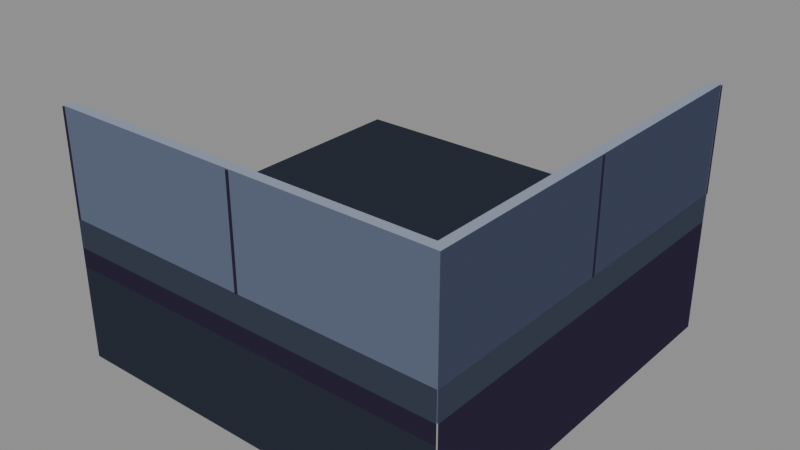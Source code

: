 # Source: edge-wall-corner.blend  (saved by Blender 5.2.44; exported with 4.5.12 LTS)
import bpy
from mathutils import Matrix  # noqa: F401  (used for matrix-valued properties, if any)

bpy.ops.wm.read_factory_settings(use_empty=True)
scene = bpy.context.scene
scene.name = 'Scene'

# ---- materials (node trees are filled in below, after node groups)
mat_pal_floor_0 = bpy.data.materials.new('pal-floor_0')
mat_pal_ink_1 = bpy.data.materials.new('pal-ink_1')
mat_pal_steel_2 = bpy.data.materials.new('pal-steel_2')
mat_pal_steel_1 = bpy.data.materials.new('pal-steel_1')
mat_pal_floor_1 = bpy.data.materials.new('pal-floor_1')
mat_pal_steel_0 = bpy.data.materials.new('pal-steel_0')

# ---- material node trees
mat_pal_floor_0.use_nodes = True; mat_pal_floor_0.node_tree.nodes.clear()
_N = mat_pal_floor_0.node_tree.nodes; _L = mat_pal_floor_0.node_tree.links
n0 = _N.new('ShaderNodeOutputMaterial'); n0.name = 'Material Output'; n0.location = (0, 0)
n1 = _N.new('ShaderNodeEmission'); n1.name = 'Emission'; n1.location = (0, 0)
n1.inputs[0].default_value = (0.02315, 0.02843, 0.04231, 1.0)
_L.new(n1.outputs[0], n0.inputs[0])
n0.is_active_output = True
mat_pal_ink_1.use_nodes = True; mat_pal_ink_1.node_tree.nodes.clear()
_N = mat_pal_ink_1.node_tree.nodes; _L = mat_pal_ink_1.node_tree.links
n0 = _N.new('ShaderNodeOutputMaterial'); n0.name = 'Material Output'; n0.location = (0, 0)
n1 = _N.new('ShaderNodeEmission'); n1.name = 'Emission'; n1.location = (0, 0)
n1.inputs[0].default_value = (0.02315, 0.01764, 0.03955, 1.0)
_L.new(n1.outputs[0], n0.inputs[0])
n0.is_active_output = True
mat_pal_steel_2.use_nodes = True; mat_pal_steel_2.node_tree.nodes.clear()
_N = mat_pal_steel_2.node_tree.nodes; _L = mat_pal_steel_2.node_tree.links
n0 = _N.new('ShaderNodeOutputMaterial'); n0.name = 'Material Output'; n0.location = (0, 0)
n1 = _N.new('ShaderNodeEmission'); n1.name = 'Emission'; n1.location = (0, 0)
n1.inputs[0].default_value = (0.2542, 0.2918, 0.3813, 1.0)
_L.new(n1.outputs[0], n0.inputs[0])
n0.is_active_output = True
mat_pal_steel_1.use_nodes = True; mat_pal_steel_1.node_tree.nodes.clear()
_N = mat_pal_steel_1.node_tree.nodes; _L = mat_pal_steel_1.node_tree.links
n0 = _N.new('ShaderNodeOutputMaterial'); n0.name = 'Material Output'; n0.location = (0, 0)
n1 = _N.new('ShaderNodeEmission'); n1.name = 'Emission'; n1.location = (0, 0)
n1.inputs[0].default_value = (0.1022, 0.1248, 0.1878, 1.0)
_L.new(n1.outputs[0], n0.inputs[0])
n0.is_active_output = True
mat_pal_floor_1.use_nodes = True; mat_pal_floor_1.node_tree.nodes.clear()
_N = mat_pal_floor_1.node_tree.nodes; _L = mat_pal_floor_1.node_tree.links
n0 = _N.new('ShaderNodeOutputMaterial'); n0.name = 'Material Output'; n0.location = (0, 0)
n1 = _N.new('ShaderNodeEmission'); n1.name = 'Emission'; n1.location = (0, 0)
n1.inputs[0].default_value = (0.03689, 0.04519, 0.06848, 1.0)
_L.new(n1.outputs[0], n0.inputs[0])
n0.is_active_output = True
mat_pal_steel_0.use_nodes = True; mat_pal_steel_0.node_tree.nodes.clear()
_N = mat_pal_steel_0.node_tree.nodes; _L = mat_pal_steel_0.node_tree.links
n0 = _N.new('ShaderNodeOutputMaterial'); n0.name = 'Material Output'; n0.location = (0, 0)
n1 = _N.new('ShaderNodeEmission'); n1.name = 'Emission'; n1.location = (0, 0)
n1.inputs[0].default_value = (0.04519, 0.05448, 0.09306, 1.0)
_L.new(n1.outputs[0], n0.inputs[0])
n0.is_active_output = True

# ---- meshes
me_m_floor_0 = bpy.data.meshes.new('m-floor_0')
me_m_floor_0.from_pydata([(-1.0, -1.0, 0.0), (1.0, -1.0, 0.0), (1.0, 1.0, 0.0), (-1.0, 1.0, 0.0), (-1.0, -1.004, -0.5774), (1.0, -1.004, -0.5774), (1.0, -1.004, -0.09623), (-1.0, -1.004, -0.09623)], [], [(0, 1, 2, 3), (4, 5, 6, 7)])
me_m_floor_0.materials.append(mat_pal_floor_0)
me_m_floor_0.update()
me_m_ink_1 = bpy.data.meshes.new('m-ink_1')
me_m_ink_1.from_pydata([(-1.0, -1.004, -0.09623), (1.0, -1.004, -0.09623), (1.0, -1.004, 0.0), (-1.0, -1.004, 0.0), (1.004, -1.0, -0.5774), (1.004, 1.0, -0.5774), (1.004, 1.0, 0.0), (1.004, -1.0, 0.0), (-0.9941, -1.008, 0.1443), (-0.9764, -1.008, 0.1443), (-0.9764, -1.008, 0.6736), (-0.9941, -1.008, 0.6736), (0.005893, -1.008, 0.1443), (0.02357, -1.008, 0.1443), (0.02357, -1.008, 0.6736), (0.005893, -1.008, 0.6736), (1.008, 0.9823, 0.1443), (1.008, 1.0, 0.1443), (1.008, 1.0, 0.6736), (1.008, 0.9823, 0.6736), (1.008, -0.01768, 0.1443), (1.008, 0.0, 0.1443), (1.008, 0.0, 0.6736), (1.008, -0.01768, 0.6736)], [], [(0, 1, 2, 3), (4, 5, 6, 7), (8, 9, 10, 11), (12, 13, 14, 15), (16, 17, 18, 19), (20, 21, 22, 23)])
me_m_ink_1.materials.append(mat_pal_ink_1)
me_m_ink_1.update()
me_m_steel_2 = bpy.data.meshes.new('m-steel_2')
me_m_steel_2.from_pydata([(-1.0, -1.0, 0.6736), (1.0, -1.0, 0.6736), (1.0, -0.9499, 0.6736), (-1.0, -0.9499, 0.6736), (0.9499, -1.0, 0.6736), (1.0, -1.0, 0.6736), (1.0, 1.0, 0.6736), (0.9499, 1.0, 0.6736)], [], [(0, 1, 2, 3), (4, 5, 6, 7)])
me_m_steel_2.materials.append(mat_pal_steel_2)
me_m_steel_2.update()
me_m_steel_1 = bpy.data.meshes.new('m-steel_1')
me_m_steel_1.from_pydata([(-1.0, -1.0, 0.0), (1.0, -1.0, 0.0), (1.0, -1.0, 0.6736), (-1.0, -1.0, 0.6736)], [], [(0, 1, 2, 3)])
me_m_steel_1.materials.append(mat_pal_steel_1)
me_m_steel_1.update()
me_m_floor_1 = bpy.data.meshes.new('m-floor_1')
me_m_floor_1.from_pydata([(-1.0, -1.004, 0.0), (1.0, -1.004, 0.0), (1.0, -1.004, 0.1443), (-1.0, -1.004, 0.1443), (1.004, -1.0, 0.0), (1.004, 1.0, 0.0), (1.004, 1.0, 0.1443), (1.004, -1.0, 0.1443)], [], [(0, 3, 2, 1), (4, 7, 6, 5)])
me_m_floor_1.materials.append(mat_pal_floor_1)
me_m_floor_1.update()
me_m_steel_0 = bpy.data.meshes.new('m-steel_0')
me_m_steel_0.from_pydata([(1.0, -1.0, 0.0), (1.0, 1.0, 0.0), (1.0, 1.0, 0.6736), (1.0, -1.0, 0.6736)], [], [(0, 1, 2, 3)])
me_m_steel_0.materials.append(mat_pal_steel_0)
me_m_steel_0.update()

# ---- objects
ob_o_floor_0 = bpy.data.objects.new('o-floor_0', me_m_floor_0)
ob_o_ink_1 = bpy.data.objects.new('o-ink_1', me_m_ink_1)
ob_o_steel_2 = bpy.data.objects.new('o-steel_2', me_m_steel_2)
ob_o_steel_1 = bpy.data.objects.new('o-steel_1', me_m_steel_1)
ob_o_floor_1 = bpy.data.objects.new('o-floor_1', me_m_floor_1)
ob_o_steel_0 = bpy.data.objects.new('o-steel_0', me_m_steel_0)

# ---- transforms, parenting, visibility, modifiers, constraints
ob_o_floor_0.location = (-0.02945, 0.02945, 0.0)
ob_o_ink_1.location = (-0.02945, 0.02945, 0.0)
ob_o_steel_2.location = (-0.02945, 0.02945, 0.0)
ob_o_steel_1.location = (-0.02945, 0.02945, 0.0)
ob_o_floor_1.location = (-0.02945, 0.02945, 0.0)
ob_o_steel_0.location = (-0.02945, 0.02945, 0.0)

# ---- collection membership
scene.collection.objects.link(ob_o_floor_0)
scene.collection.objects.link(ob_o_ink_1)
scene.collection.objects.link(ob_o_steel_2)
scene.collection.objects.link(ob_o_steel_1)
scene.collection.objects.link(ob_o_floor_1)
scene.collection.objects.link(ob_o_steel_0)

# ---- scene / render settings (as saved in the file)
scene.frame_start = 1; scene.frame_end = 250; scene.frame_set(1)
scene.render.engine = 'BLENDER_EEVEE_NEXT'
scene.render.bake_bias = 0.0
scene.render.bake_samples = 0
scene.render.compositor_device = 'GPU'
scene.eevee.use_volume_custom_range = False
scene.eevee.fast_gi_thickness_near = 0.1
scene.eevee.fast_gi_thickness_far = 0.0
scene.eevee.ray_tracing_options.screen_trace_thickness = 0.1
bpy.context.view_layer.update()

# ---- added for rendering (the .blend has no active camera and no usable light): camera, sun + grey world if the file has none
cam_auto = bpy.data.cameras.new('AutoCamera')
cam_auto.lens = 50.0
cam_auto.sensor_width = 36.0
cam_auto.clip_end = 1000.0
ob_auto_camera = bpy.data.objects.new('AutoCamera', cam_auto)
scene.collection.objects.link(ob_auto_camera)
ob_auto_camera.location = (2.84557, -3.41978, 2.34493)
ob_auto_camera.rotation_euler = (1.09748, -7.21219e-08, 0.694738)
scene.camera = ob_auto_camera
light_auto_sun = bpy.data.lights.new('AutoSun', 'SUN')
light_auto_sun.energy = 3.0
light_auto_sun.angle = 0.0523599
ob_auto_sun = bpy.data.objects.new('AutoSun', light_auto_sun)
scene.collection.objects.link(ob_auto_sun)
ob_auto_sun.rotation_euler = (0.872665, 0.174533, 0.523599)
if scene.world is None:
    world_auto = bpy.data.worlds.new('AutoWorld')
    world_auto.color = (0.3, 0.3, 0.3)
    scene.world = world_auto
bpy.context.view_layer.update()
